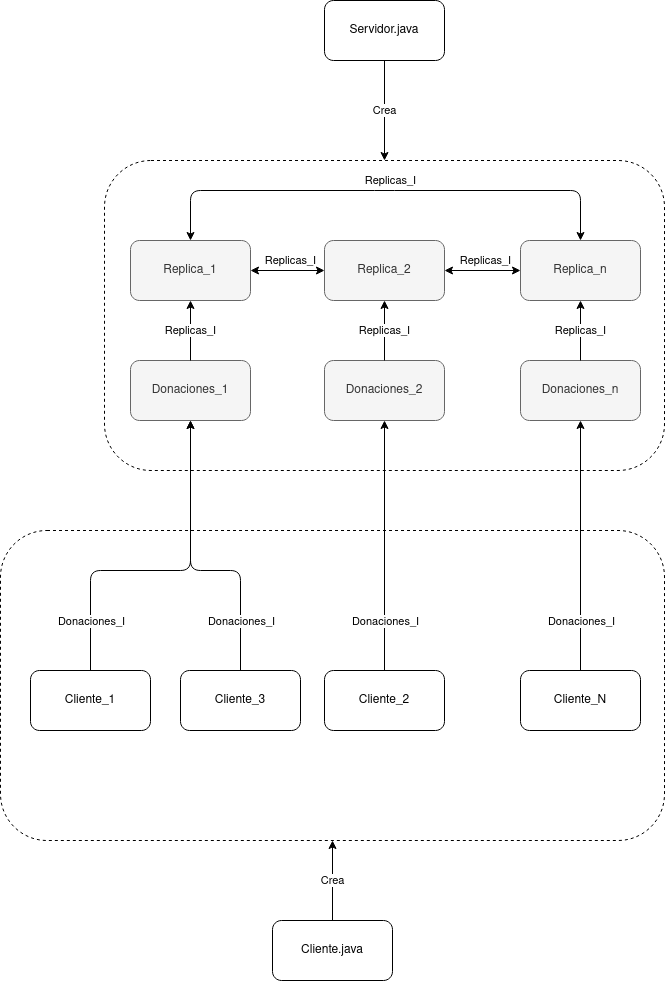

The diagram above was exported from draw.io. Its source (the exported page's mxGraphModel, read from the mxfile embedded in the PNG):
<mxGraphModel dx="1422" dy="773" grid="1" gridSize="10" guides="1" tooltips="1" connect="1" arrows="1" fold="1" page="1" pageScale="1" pageWidth="827" pageHeight="1169" math="0" shadow="0">
  <root>
    <mxCell id="0" />
    <mxCell id="1" parent="0" />
    <mxCell id="xUlbxkCUS-NNQtx8tOVp-32" value="" style="rounded=1;whiteSpace=wrap;html=1;dashed=1;" vertex="1" parent="1">
      <mxGeometry x="30" y="540" width="664" height="310" as="geometry" />
    </mxCell>
    <mxCell id="xUlbxkCUS-NNQtx8tOVp-16" value="" style="rounded=1;whiteSpace=wrap;html=1;dashed=1;" vertex="1" parent="1">
      <mxGeometry x="134" y="170" width="560" height="310" as="geometry" />
    </mxCell>
    <mxCell id="xUlbxkCUS-NNQtx8tOVp-1" value="Cliente_1" style="rounded=1;whiteSpace=wrap;html=1;" vertex="1" parent="1">
      <mxGeometry x="60" y="680" width="120" height="60" as="geometry" />
    </mxCell>
    <mxCell id="xUlbxkCUS-NNQtx8tOVp-2" value="Servidor.java" style="rounded=1;whiteSpace=wrap;html=1;" vertex="1" parent="1">
      <mxGeometry x="354" y="10" width="120" height="60" as="geometry" />
    </mxCell>
    <mxCell id="xUlbxkCUS-NNQtx8tOVp-3" value="Donaciones_1" style="rounded=1;whiteSpace=wrap;html=1;fillColor=#f5f5f5;strokeColor=#666666;fontColor=#333333;" vertex="1" parent="1">
      <mxGeometry x="160" y="370" width="120" height="60" as="geometry" />
    </mxCell>
    <mxCell id="xUlbxkCUS-NNQtx8tOVp-4" value="Donaciones_2" style="rounded=1;whiteSpace=wrap;html=1;fillColor=#f5f5f5;strokeColor=#666666;fontColor=#333333;" vertex="1" parent="1">
      <mxGeometry x="354" y="370" width="120" height="60" as="geometry" />
    </mxCell>
    <mxCell id="xUlbxkCUS-NNQtx8tOVp-5" value="Donaciones_n" style="rounded=1;whiteSpace=wrap;html=1;fillColor=#f5f5f5;strokeColor=#666666;fontColor=#333333;" vertex="1" parent="1">
      <mxGeometry x="550" y="370" width="120" height="60" as="geometry" />
    </mxCell>
    <mxCell id="xUlbxkCUS-NNQtx8tOVp-6" value="Replica_1" style="rounded=1;whiteSpace=wrap;html=1;fillColor=#f5f5f5;strokeColor=#666666;fontColor=#333333;" vertex="1" parent="1">
      <mxGeometry x="160" y="250" width="120" height="60" as="geometry" />
    </mxCell>
    <mxCell id="xUlbxkCUS-NNQtx8tOVp-7" value="Replica_2" style="rounded=1;whiteSpace=wrap;html=1;fillColor=#f5f5f5;strokeColor=#666666;fontColor=#333333;" vertex="1" parent="1">
      <mxGeometry x="354" y="250" width="120" height="60" as="geometry" />
    </mxCell>
    <mxCell id="xUlbxkCUS-NNQtx8tOVp-8" value="Replica_n" style="rounded=1;whiteSpace=wrap;html=1;fillColor=#f5f5f5;strokeColor=#666666;fontColor=#333333;" vertex="1" parent="1">
      <mxGeometry x="550" y="250" width="120" height="60" as="geometry" />
    </mxCell>
    <mxCell id="xUlbxkCUS-NNQtx8tOVp-9" value="" style="endArrow=classic;html=1;exitX=0.5;exitY=0;exitDx=0;exitDy=0;entryX=0.5;entryY=1;entryDx=0;entryDy=0;" edge="1" parent="1" source="xUlbxkCUS-NNQtx8tOVp-1" target="xUlbxkCUS-NNQtx8tOVp-3">
      <mxGeometry width="50" height="50" relative="1" as="geometry">
        <mxPoint x="134" y="580" as="sourcePoint" />
        <mxPoint x="184" y="530" as="targetPoint" />
        <Array as="points">
          <mxPoint x="120" y="580" />
          <mxPoint x="220" y="580" />
        </Array>
      </mxGeometry>
    </mxCell>
    <mxCell id="xUlbxkCUS-NNQtx8tOVp-10" value="Donaciones_I" style="edgeLabel;html=1;align=center;verticalAlign=middle;resizable=0;points=[];" vertex="1" connectable="0" parent="xUlbxkCUS-NNQtx8tOVp-9">
      <mxGeometry x="0.3229" y="-1" relative="1" as="geometry">
        <mxPoint x="-101" y="82" as="offset" />
      </mxGeometry>
    </mxCell>
    <mxCell id="xUlbxkCUS-NNQtx8tOVp-11" value="Replicas_I" style="endArrow=classic;html=1;entryX=0.5;entryY=1;entryDx=0;entryDy=0;exitX=0.5;exitY=0;exitDx=0;exitDy=0;" edge="1" parent="1" source="xUlbxkCUS-NNQtx8tOVp-3" target="xUlbxkCUS-NNQtx8tOVp-6">
      <mxGeometry width="50" height="50" relative="1" as="geometry">
        <mxPoint x="234" y="370" as="sourcePoint" />
        <mxPoint x="284" y="320" as="targetPoint" />
      </mxGeometry>
    </mxCell>
    <mxCell id="xUlbxkCUS-NNQtx8tOVp-12" value="" style="endArrow=classic;html=1;exitX=0.5;exitY=0;exitDx=0;exitDy=0;entryX=0.5;entryY=1;entryDx=0;entryDy=0;" edge="1" parent="1" source="xUlbxkCUS-NNQtx8tOVp-28" target="xUlbxkCUS-NNQtx8tOVp-3">
      <mxGeometry width="50" height="50" relative="1" as="geometry">
        <mxPoint x="144" y="600" as="sourcePoint" />
        <mxPoint x="264" y="430" as="targetPoint" />
        <Array as="points">
          <mxPoint x="270" y="580" />
          <mxPoint x="220" y="580" />
        </Array>
      </mxGeometry>
    </mxCell>
    <mxCell id="xUlbxkCUS-NNQtx8tOVp-13" value="Donaciones_I" style="edgeLabel;html=1;align=center;verticalAlign=middle;resizable=0;points=[];" vertex="1" connectable="0" parent="xUlbxkCUS-NNQtx8tOVp-12">
      <mxGeometry x="0.3229" y="-1" relative="1" as="geometry">
        <mxPoint x="49" y="98" as="offset" />
      </mxGeometry>
    </mxCell>
    <mxCell id="xUlbxkCUS-NNQtx8tOVp-14" value="" style="endArrow=classic;html=1;exitX=0.5;exitY=0;exitDx=0;exitDy=0;entryX=0.5;entryY=1;entryDx=0;entryDy=0;" edge="1" parent="1" source="xUlbxkCUS-NNQtx8tOVp-27" target="xUlbxkCUS-NNQtx8tOVp-4">
      <mxGeometry width="50" height="50" relative="1" as="geometry">
        <mxPoint x="154" y="610" as="sourcePoint" />
        <mxPoint x="274" y="440" as="targetPoint" />
        <Array as="points" />
      </mxGeometry>
    </mxCell>
    <mxCell id="xUlbxkCUS-NNQtx8tOVp-15" value="Donaciones_I" style="edgeLabel;html=1;align=center;verticalAlign=middle;resizable=0;points=[];" vertex="1" connectable="0" parent="xUlbxkCUS-NNQtx8tOVp-14">
      <mxGeometry x="0.3229" y="-1" relative="1" as="geometry">
        <mxPoint x="-1" y="115" as="offset" />
      </mxGeometry>
    </mxCell>
    <mxCell id="xUlbxkCUS-NNQtx8tOVp-17" value="Crea" style="endArrow=classic;html=1;entryX=0.5;entryY=0;entryDx=0;entryDy=0;exitX=0.5;exitY=1;exitDx=0;exitDy=0;" edge="1" parent="1" source="xUlbxkCUS-NNQtx8tOVp-2" target="xUlbxkCUS-NNQtx8tOVp-16">
      <mxGeometry width="50" height="50" relative="1" as="geometry">
        <mxPoint x="390" y="410" as="sourcePoint" />
        <mxPoint x="440" y="360" as="targetPoint" />
      </mxGeometry>
    </mxCell>
    <mxCell id="xUlbxkCUS-NNQtx8tOVp-19" value="Replicas_I" style="endArrow=classic;html=1;entryX=0.5;entryY=1;entryDx=0;entryDy=0;exitX=0.5;exitY=0;exitDx=0;exitDy=0;" edge="1" parent="1" source="xUlbxkCUS-NNQtx8tOVp-4" target="xUlbxkCUS-NNQtx8tOVp-7">
      <mxGeometry width="50" height="50" relative="1" as="geometry">
        <mxPoint x="360" y="380" as="sourcePoint" />
        <mxPoint x="410" y="330" as="targetPoint" />
      </mxGeometry>
    </mxCell>
    <mxCell id="xUlbxkCUS-NNQtx8tOVp-20" value="Replicas_I" style="endArrow=classic;html=1;entryX=0.5;entryY=1;entryDx=0;entryDy=0;exitX=0.5;exitY=0;exitDx=0;exitDy=0;" edge="1" parent="1" source="xUlbxkCUS-NNQtx8tOVp-5" target="xUlbxkCUS-NNQtx8tOVp-8">
      <mxGeometry width="50" height="50" relative="1" as="geometry">
        <mxPoint x="550" y="370" as="sourcePoint" />
        <mxPoint x="600" y="320" as="targetPoint" />
      </mxGeometry>
    </mxCell>
    <mxCell id="xUlbxkCUS-NNQtx8tOVp-22" value="Replicas_I" style="endArrow=classic;startArrow=classic;html=1;exitX=1;exitY=0.5;exitDx=0;exitDy=0;entryX=0;entryY=0.5;entryDx=0;entryDy=0;" edge="1" parent="1" source="xUlbxkCUS-NNQtx8tOVp-6" target="xUlbxkCUS-NNQtx8tOVp-7">
      <mxGeometry x="0.0811" y="10" width="50" height="50" relative="1" as="geometry">
        <mxPoint x="320" y="320" as="sourcePoint" />
        <mxPoint x="370" y="270" as="targetPoint" />
        <mxPoint as="offset" />
      </mxGeometry>
    </mxCell>
    <mxCell id="xUlbxkCUS-NNQtx8tOVp-23" value="Replicas_I" style="endArrow=classic;startArrow=classic;html=1;entryX=0;entryY=0.5;entryDx=0;entryDy=0;" edge="1" parent="1" target="xUlbxkCUS-NNQtx8tOVp-8">
      <mxGeometry x="0.0811" y="10" width="50" height="50" relative="1" as="geometry">
        <mxPoint x="474" y="280" as="sourcePoint" />
        <mxPoint x="548" y="279.5" as="targetPoint" />
        <mxPoint as="offset" />
      </mxGeometry>
    </mxCell>
    <mxCell id="xUlbxkCUS-NNQtx8tOVp-24" value="Replicas_I" style="endArrow=classic;startArrow=classic;html=1;exitX=0.5;exitY=0;exitDx=0;exitDy=0;entryX=0.5;entryY=0;entryDx=0;entryDy=0;" edge="1" parent="1" source="xUlbxkCUS-NNQtx8tOVp-6" target="xUlbxkCUS-NNQtx8tOVp-8">
      <mxGeometry x="0.0204" y="10" width="50" height="50" relative="1" as="geometry">
        <mxPoint x="290" y="290" as="sourcePoint" />
        <mxPoint x="364" y="290" as="targetPoint" />
        <mxPoint as="offset" />
        <Array as="points">
          <mxPoint x="220" y="200" />
          <mxPoint x="414" y="200" />
          <mxPoint x="610" y="200" />
        </Array>
      </mxGeometry>
    </mxCell>
    <mxCell id="xUlbxkCUS-NNQtx8tOVp-26" value="Cliente.java" style="rounded=1;whiteSpace=wrap;html=1;" vertex="1" parent="1">
      <mxGeometry x="302" y="930" width="120" height="60" as="geometry" />
    </mxCell>
    <mxCell id="xUlbxkCUS-NNQtx8tOVp-27" value="Cliente_2" style="rounded=1;whiteSpace=wrap;html=1;" vertex="1" parent="1">
      <mxGeometry x="354" y="680" width="120" height="60" as="geometry" />
    </mxCell>
    <mxCell id="xUlbxkCUS-NNQtx8tOVp-28" value="Cliente_3" style="rounded=1;whiteSpace=wrap;html=1;" vertex="1" parent="1">
      <mxGeometry x="210" y="680" width="120" height="60" as="geometry" />
    </mxCell>
    <mxCell id="xUlbxkCUS-NNQtx8tOVp-29" value="Cliente_N" style="rounded=1;whiteSpace=wrap;html=1;" vertex="1" parent="1">
      <mxGeometry x="550" y="680" width="120" height="60" as="geometry" />
    </mxCell>
    <mxCell id="xUlbxkCUS-NNQtx8tOVp-30" value="" style="endArrow=classic;html=1;exitX=0.5;exitY=0;exitDx=0;exitDy=0;entryX=0.5;entryY=1;entryDx=0;entryDy=0;" edge="1" parent="1" source="xUlbxkCUS-NNQtx8tOVp-29" target="xUlbxkCUS-NNQtx8tOVp-5">
      <mxGeometry width="50" height="50" relative="1" as="geometry">
        <mxPoint x="424" y="690" as="sourcePoint" />
        <mxPoint x="424" y="440" as="targetPoint" />
        <Array as="points" />
      </mxGeometry>
    </mxCell>
    <mxCell id="xUlbxkCUS-NNQtx8tOVp-31" value="Donaciones_I" style="edgeLabel;html=1;align=center;verticalAlign=middle;resizable=0;points=[];" vertex="1" connectable="0" parent="xUlbxkCUS-NNQtx8tOVp-30">
      <mxGeometry x="0.3229" y="-1" relative="1" as="geometry">
        <mxPoint x="-1" y="115" as="offset" />
      </mxGeometry>
    </mxCell>
    <mxCell id="xUlbxkCUS-NNQtx8tOVp-33" value="Crea" style="endArrow=classic;html=1;entryX=0.5;entryY=1;entryDx=0;entryDy=0;exitX=0.5;exitY=0;exitDx=0;exitDy=0;" edge="1" parent="1" source="xUlbxkCUS-NNQtx8tOVp-26" target="xUlbxkCUS-NNQtx8tOVp-32">
      <mxGeometry width="50" height="50" relative="1" as="geometry">
        <mxPoint x="340" y="910" as="sourcePoint" />
        <mxPoint x="390" y="860" as="targetPoint" />
      </mxGeometry>
    </mxCell>
  </root>
</mxGraphModel>